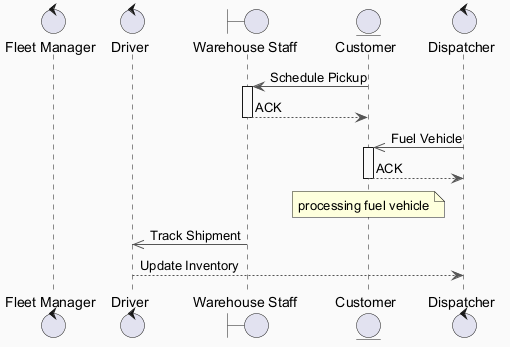

The diagram above was rendered by PlantUML. Its source (embedded in the PNG):
@startuml
skinparam backgroundColor #FAFAFA
skinparam classBackgroundColor #FFF3E0
skinparam classBorderColor #E65100
skinparam ArrowColor #555555
control "Fleet Manager" as FM
control "Driver" as D
boundary "Warehouse Staff" as WS
entity "Customer" as C
control "Dispatcher" as D2
C -> WS : Schedule Pickup
activate WS
WS --> C : ACK
deactivate WS
D2 ->> C : Fuel Vehicle
activate C
C --> D2 : ACK
deactivate C
note over C : processing fuel vehicle
WS ->> D : Track Shipment
D --> D2 : Update Inventory
@enduml